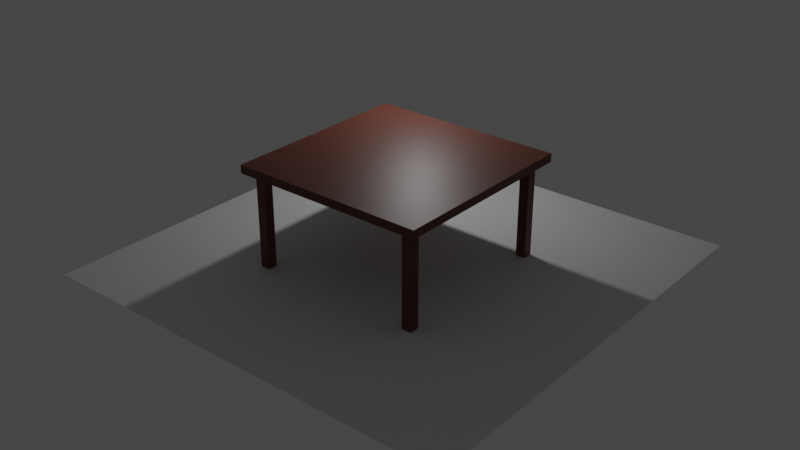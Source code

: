 # Source: Table.blend  (saved by Blender 2.93.21; exported with 4.5.12 LTS)
import bpy
from mathutils import Matrix  # noqa: F401  (used for matrix-valued properties, if any)

bpy.ops.wm.read_factory_settings(use_empty=True)
scene = bpy.context.scene
scene.name = 'Scene'

# ---- collections
col_collection = bpy.data.collections.new('Collection'); scene.collection.children.link(col_collection)

# ---- materials (node trees are filled in below, after node groups)
mat_material_001 = bpy.data.materials.new('Material.001')
mat_material_001.use_transparent_shadow = False

# ---- material node trees
mat_material_001.use_nodes = True; mat_material_001.node_tree.nodes.clear()
_N = mat_material_001.node_tree.nodes; _L = mat_material_001.node_tree.links
n0 = _N.new('ShaderNodeBsdfPrincipled'); n0.name = 'Principled BSDF'; n0.location = (10, 300)
n0.distribution = 'GGX'
n0.subsurface_method = 'BURLEY'
n0.inputs[0].default_value = (0.1276, 0.03442, 0.02035, 1.0)
n0.inputs[3].default_value = 1.45
n0.inputs[27].default_value = (0.0, 0.0, 0.0, 1.0)
n0.inputs[28].default_value = 1.0
n1 = _N.new('ShaderNodeOutputMaterial'); n1.name = 'Material Output'; n1.location = (300, 300)
_L.new(n0.outputs[0], n1.inputs[0])
n1.is_active_output = True

# ---- world
world_world = bpy.data.worlds.new('World'); scene.world = world_world
world_world.use_nodes = True; world_world.node_tree.nodes.clear()
_N = world_world.node_tree.nodes; _L = world_world.node_tree.links
n0 = _N.new('ShaderNodeOutputWorld'); n0.name = 'World Output'; n0.location = (300, 300)
n1 = _N.new('ShaderNodeBackground'); n1.name = 'Background'; n1.location = (10, 300)
n1.inputs[0].default_value = (0.05088, 0.05088, 0.05088, 1.0)
_L.new(n1.outputs[0], n0.inputs[0])
n0.is_active_output = True
world_world.color = (0.05088, 0.05088, 0.05088)
world_world.use_sun_shadow = False
world_world.sun_shadow_jitter_overblur = 0.0

# ---- lights
light_point_001 = bpy.data.lights.new('Point.001', 'POINT')
light_point_001.transmission_factor = 0.0
light_point_001.energy = 1130.0
light_point_001.shadow_soft_size = 0.25
light_point_001.shadow_maximum_resolution = 0.006
light_point_001.use_absolute_resolution = True

# ---- meshes
me_cube_007 = bpy.data.meshes.new('Cube.007')
me_cube_007.from_pydata([(27.91, -31.32, -45.28), (27.91, -31.32, -43.28), (27.91, -29.32, -45.28), (27.91, -29.32, -43.28), (29.91, -31.32, -45.28), (29.91, -31.32, -43.28), (29.91, -29.32, -45.28), (29.91, -29.32, -43.28), (-31.82, -31.99, -4.009), (-31.82, -31.99, -1.434), (-31.82, 30.57, -4.009), (-31.82, 30.57, -1.434), (30.74, -31.99, -4.009), (30.74, -31.99, -1.434), (30.74, 30.57, -4.009), (30.74, 30.57, -1.434), (27.29, -31.99, -4.009), (27.29, -31.99, -43.36), (27.29, -28.54, -4.009), (27.29, -28.54, -43.36), (30.74, -31.99, -4.009), (30.74, -31.99, -43.36), (30.74, -28.54, -4.009), (30.74, -28.54, -43.36), (-31.82, -31.99, -4.009), (-31.82, -31.99, -43.36), (-31.82, -28.54, -4.009), (-31.82, -28.54, -43.36), (-28.37, -31.99, -4.009), (-28.37, -31.99, -43.36), (-28.37, -28.54, -4.009), (-28.37, -28.54, -43.36), (-31.82, 27.12, -4.009), (-31.82, 27.12, -43.36), (-31.82, 30.57, -4.009), (-31.82, 30.57, -43.36), (-28.37, 27.12, -4.009), (-28.37, 27.12, -43.36), (-28.37, 30.57, -4.009), (-28.37, 30.57, -43.36), (27.29, 27.12, -4.009), (27.29, 27.12, -43.36), (27.29, 30.57, -4.009), (27.29, 30.57, -43.36), (30.74, 27.12, -4.009), (30.74, 27.12, -43.36), (30.74, 30.57, -4.009), (30.74, 30.57, -43.36), (-35.08, -35.15, -2.859), (-35.08, -35.15, -0.009403), (-35.08, 34.1, -2.859), (-35.08, 34.1, -0.009403), (34.17, -35.15, -2.859), (34.17, -35.15, -0.009403), (34.17, 34.1, -2.859), (34.17, 34.1, -0.009403), (-31.2, -31.32, -45.28), (-31.2, -31.32, -43.28), (-31.2, -29.32, -45.28), (-31.2, -29.32, -43.28), (-29.2, -31.32, -45.28), (-29.2, -31.32, -43.28), (-29.2, -29.32, -45.28), (-29.2, -29.32, -43.28), (-31.2, 27.79, -45.28), (-31.2, 27.79, -43.28), (-31.2, 29.79, -45.28), (-31.2, 29.79, -43.28), (-29.2, 27.79, -45.28), (-29.2, 27.79, -43.28), (-29.2, 29.79, -45.28), (-29.2, 29.79, -43.28), (27.91, 27.79, -45.32), (27.91, 27.79, -43.32), (27.91, 29.79, -45.32), (27.91, 29.79, -43.32), (29.91, 27.79, -45.32), (29.91, 27.79, -43.32), (29.91, 29.79, -45.32), (29.91, 29.79, -43.32)], [], [(0, 1, 3, 2), (2, 3, 7, 6), (6, 7, 5, 4), (4, 5, 1, 0), (2, 6, 4, 0), (7, 3, 1, 5), (8, 9, 11, 10), (10, 11, 15, 14), (14, 15, 13, 12), (12, 13, 9, 8), (10, 14, 12, 8), (15, 11, 9, 13), (16, 17, 19, 18), (18, 19, 23, 22), (22, 23, 21, 20), (20, 21, 17, 16), (18, 22, 20, 16), (23, 19, 17, 21), (24, 25, 27, 26), (26, 27, 31, 30), (30, 31, 29, 28), (28, 29, 25, 24), (26, 30, 28, 24), (31, 27, 25, 29), (32, 33, 35, 34), (34, 35, 39, 38), (38, 39, 37, 36), (36, 37, 33, 32), (34, 38, 36, 32), (39, 35, 33, 37), (40, 41, 43, 42), (42, 43, 47, 46), (46, 47, 45, 44), (44, 45, 41, 40), (42, 46, 44, 40), (47, 43, 41, 45), (48, 49, 51, 50), (50, 51, 55, 54), (54, 55, 53, 52), (52, 53, 49, 48), (50, 54, 52, 48), (55, 51, 49, 53), (56, 57, 59, 58), (58, 59, 63, 62), (62, 63, 61, 60), (60, 61, 57, 56), (58, 62, 60, 56), (63, 59, 57, 61), (64, 65, 67, 66), (66, 67, 71, 70), (70, 71, 69, 68), (68, 69, 65, 64), (66, 70, 68, 64), (71, 67, 65, 69), (72, 73, 75, 74), (74, 75, 79, 78), (78, 79, 77, 76), (76, 77, 73, 72), (74, 78, 76, 72), (79, 75, 73, 77)])
_uv = me_cube_007.uv_layers.new(name='UVMap')
_uv.uv.foreach_set('vector', [0.375, 0.0, 0.625, 0.0, 0.625, 0.25, 0.375, 0.25, 0.375, 0.25, 0.625, 0.25, 0.625, 0.5, 0.375, 0.5, 0.375, 0.5, 0.625, 0.5, 0.625, 0.75, 0.375, 0.75, 0.375, 0.75, 0.625, 0.75, 0.625, 1.0, 0.375, 1.0, 0.125, 0.5, 0.375, 0.5, 0.375, 0.75, 0.125, 0.75, 0.625, 0.5, 0.875, 0.5, 0.875, 0.75, 0.625, 0.75, 0.375, 0.0, 0.625, 0.0, 0.625, 0.25, 0.375, 0.25, 0.375, 0.25, 0.625, 0.25, 0.625, 0.5, 0.375, 0.5, 0.375, 0.5, 0.625, 0.5, 0.625, 0.75, 0.375, 0.75, 0.375, 0.75, 0.625, 0.75, 0.625, 1.0, 0.375, 1.0, 0.125, 0.5, 0.375, 0.5, 0.375, 0.75, 0.125, 0.75, 0.625, 0.5, 0.875, 0.5, 0.875, 0.75, 0.625, 0.75, 0.375, 0.0, 0.625, 0.0, 0.625, 0.25, 0.375, 0.25, 0.375, 0.25, 0.625, 0.25, 0.625, 0.5, 0.375, 0.5, 0.375, 0.5, 0.625, 0.5, 0.625, 0.75, 0.375, 0.75, 0.375, 0.75, 0.625, 0.75, 0.625, 1.0, 0.375, 1.0, 0.125, 0.5, 0.375, 0.5, 0.375, 0.75, 0.125, 0.75, 0.625, 0.5, 0.875, 0.5, 0.875, 0.75, 0.625, 0.75, 0.375, 0.0, 0.625, 0.0, 0.625, 0.25, 0.375, 0.25, 0.375, 0.25, 0.625, 0.25, 0.625, 0.5, 0.375, 0.5, 0.375, 0.5, 0.625, 0.5, 0.625, 0.75, 0.375, 0.75, 0.375, 0.75, 0.625, 0.75, 0.625, 1.0, 0.375, 1.0, 0.125, 0.5, 0.375, 0.5, 0.375, 0.75, 0.125, 0.75, 0.625, 0.5, 0.875, 0.5, 0.875, 0.75, 0.625, 0.75, 0.375, 0.0, 0.625, 0.0, 0.625, 0.25, 0.375, 0.25, 0.375, 0.25, 0.625, 0.25, 0.625, 0.5, 0.375, 0.5, 0.375, 0.5, 0.625, 0.5, 0.625, 0.75, 0.375, 0.75, 0.375, 0.75, 0.625, 0.75, 0.625, 1.0, 0.375, 1.0, 0.125, 0.5, 0.375, 0.5, 0.375, 0.75, 0.125, 0.75, 0.625, 0.5, 0.875, 0.5, 0.875, 0.75, 0.625, 0.75, 0.375, 0.0, 0.625, 0.0, 0.625, 0.25, 0.375, 0.25, 0.375, 0.25, 0.625, 0.25, 0.625, 0.5, 0.375, 0.5, 0.375, 0.5, 0.625, 0.5, 0.625, 0.75, 0.375, 0.75, 0.375, 0.75, 0.625, 0.75, 0.625, 1.0, 0.375, 1.0, 0.125, 0.5, 0.375, 0.5, 0.375, 0.75, 0.125, 0.75, 0.625, 0.5, 0.875, 0.5, 0.875, 0.75, 0.625, 0.75, 0.375, 0.0, 0.625, 0.0, 0.625, 0.25, 0.375, 0.25, 0.375, 0.25, 0.625, 0.25, 0.625, 0.5, 0.375, 0.5, 0.375, 0.5, 0.625, 0.5, 0.625, 0.75, 0.375, 0.75, 0.375, 0.75, 0.625, 0.75, 0.625, 1.0, 0.375, 1.0, 0.125, 0.5, 0.375, 0.5, 0.375, 0.75, 0.125, 0.75, 0.625, 0.5, 0.875, 0.5, 0.875, 0.75, 0.625, 0.75, 0.375, 0.0, 0.625, 0.0, 0.625, 0.25, 0.375, 0.25, 0.375, 0.25, 0.625, 0.25, 0.625, 0.5, 0.375, 0.5, 0.375, 0.5, 0.625, 0.5, 0.625, 0.75, 0.375, 0.75, 0.375, 0.75, 0.625, 0.75, 0.625, 1.0, 0.375, 1.0, 0.125, 0.5, 0.375, 0.5, 0.375, 0.75, 0.125, 0.75, 0.625, 0.5, 0.875, 0.5, 0.875, 0.75, 0.625, 0.75, 0.375, 0.0, 0.625, 0.0, 0.625, 0.25, 0.375, 0.25, 0.375, 0.25, 0.625, 0.25, 0.625, 0.5, 0.375, 0.5, 0.375, 0.5, 0.625, 0.5, 0.625, 0.75, 0.375, 0.75, 0.375, 0.75, 0.625, 0.75, 0.625, 1.0, 0.375, 1.0, 0.125, 0.5, 0.375, 0.5, 0.375, 0.75, 0.125, 0.75, 0.625, 0.5, 0.875, 0.5, 0.875, 0.75, 0.625, 0.75, 0.375, 0.0, 0.625, 0.0, 0.625, 0.25, 0.375, 0.25, 0.375, 0.25, 0.625, 0.25, 0.625, 0.5, 0.375, 0.5, 0.375, 0.5, 0.625, 0.5, 0.625, 0.75, 0.375, 0.75, 0.375, 0.75, 0.625, 0.75, 0.625, 1.0, 0.375, 1.0, 0.125, 0.5, 0.375, 0.5, 0.375, 0.75, 0.125, 0.75, 0.625, 0.5, 0.875, 0.5, 0.875, 0.75, 0.625, 0.75])
me_cube_007.materials.append(mat_material_001)
me_cube_007.use_remesh_fix_poles = True
me_cube_007.use_remesh_preserve_attributes = False
me_cube_007.update()
me_plane = bpy.data.meshes.new('Plane')
me_plane.from_pydata([(-1.0, -1.0, 0.0), (1.0, -1.0, 0.0), (-1.0, 1.0, 0.0), (1.0, 1.0, 0.0)], [], [(0, 1, 3, 2)])
_uv = me_plane.uv_layers.new(name='UVMap')
_uv.uv.foreach_set('vector', [0.0, 0.0, 1.0, 0.0, 1.0, 1.0, 0.0, 1.0])
me_plane.use_remesh_fix_poles = True
me_plane.use_remesh_preserve_attributes = False
me_plane.update()

# ---- objects
ob_cube_006 = bpy.data.objects.new('Cube.006', me_cube_007)
ob_point = bpy.data.objects.new('Point', light_point_001)
ob_plane = bpy.data.objects.new('Plane', me_plane)

# ---- transforms, parenting, visibility, modifiers, constraints
ob_cube_006.location = (0.0, 0.0, 5.0)
ob_cube_006.scale = (0.1381, 0.1381, 0.1422)
ob_point.location = (-3.25, 5.474, 10.53)
ob_plane.location = (0.0, 0.0, 0.0)
ob_plane.scale = (10.56, 10.56, 10.56)

# ---- collection membership
col_collection.objects.link(ob_cube_006)
col_collection.objects.link(ob_point)
col_collection.objects.link(ob_plane)

# ---- scene / render settings (as saved in the file)
scene.frame_start = 1; scene.frame_end = 250; scene.frame_set(1)
scene.render.engine = 'BLENDER_EEVEE_NEXT'
scene.cycles.use_denoising = False
scene.cycles.samples = 128
scene.cycles.sampling_pattern = 'TABULATED_SOBOL'
scene.cycles.use_adaptive_sampling = False
scene.cycles.use_light_tree = False
scene.view_settings.view_transform = 'Filmic'
bpy.context.view_layer.update()

# ---- added for rendering (the .blend has no active camera): camera
cam_auto = bpy.data.cameras.new('AutoCamera')
cam_auto.lens = 50.0
cam_auto.sensor_width = 36.0
cam_auto.clip_end = 1000.0
ob_auto_camera = bpy.data.objects.new('AutoCamera', cam_auto)
scene.collection.objects.link(ob_auto_camera)
ob_auto_camera.location = (28.2672, -33.9207, 24.3917)
ob_auto_camera.rotation_euler = (1.09748, -7.21219e-08, 0.694738)
scene.camera = ob_auto_camera
bpy.context.view_layer.update()

